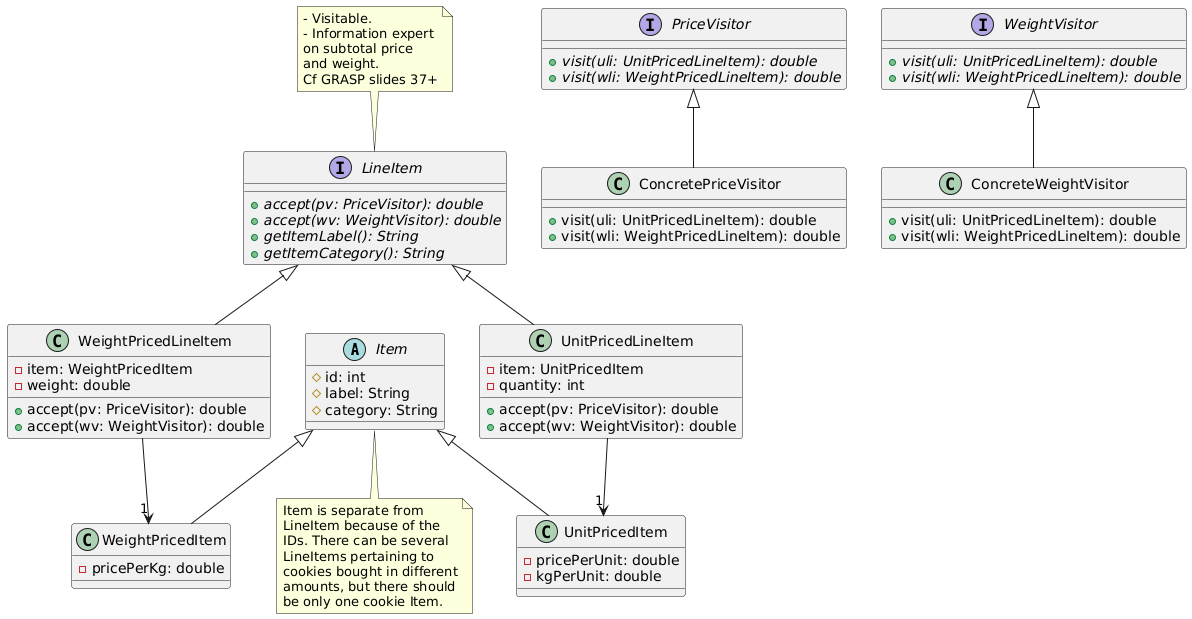

The diagram above was rendered by PlantUML. Its source (embedded in the PNG):
@startuml
abstract class ITEM as "Item" {
# id: int
# label: String
# category: String
}

note bottom of ITEM
Item is separate from
LineItem because of the
IDs. There can be several
LineItems pertaining to
cookies bought in different
amounts, but there should
be only one cookie Item.
end note

class ITEM_U as "UnitPricedItem" {
- pricePerUnit: double
- kgPerUnit: double
}
ITEM <|-- ITEM_U

class ITEM_W as "WeightPricedItem" {
- pricePerKg: double
}
ITEM <|-- ITEM_W



interface LINE_ITEM as "LineItem" {
+ {abstract} accept(pv: PriceVisitor): double
+ {abstract} accept(wv: WeightVisitor): double
+ {abstract} getItemLabel(): String
+ {abstract} getItemCategory(): String
}

note top of LINE_ITEM
- Visitable.
- Information expert
on subtotal price
and weight.
Cf GRASP slides 37+
end note

class LINE_ITEM_U as "UnitPricedLineItem" {
- item: UnitPricedItem
- quantity: int
+ accept(pv: PriceVisitor): double
+ accept(wv: WeightVisitor): double
}
LINE_ITEM <|-- LINE_ITEM_U
LINE_ITEM_U --> "1" ITEM_U

class LINE_ITEM_W as "WeightPricedLineItem" {
- item: WeightPricedItem
- weight: double
+ accept(pv: PriceVisitor): double
+ accept(wv: WeightVisitor): double
}
LINE_ITEM <|-- LINE_ITEM_W
LINE_ITEM_W --> "1" ITEM_W



interface VISITOR_PRICE as "PriceVisitor" {
+ {abstract} visit(uli: UnitPricedLineItem): double
+ {abstract} visit(wli: WeightPricedLineItem): double
}

class VISITOR_PRICE_C as "ConcretePriceVisitor" {
+ visit(uli: UnitPricedLineItem): double
+ visit(wli: WeightPricedLineItem): double
}
VISITOR_PRICE <|-- VISITOR_PRICE_C

interface VISITOR_WEIGHT as "WeightVisitor" {
+ {abstract} visit(uli: UnitPricedLineItem): double
+ {abstract} visit(wli: WeightPricedLineItem): double
}

class VISITOR_WEIGHT_C as "ConcreteWeightVisitor" {
+ visit(uli: UnitPricedLineItem): double
+ visit(wli: WeightPricedLineItem): double
}
VISITOR_WEIGHT <|-- VISITOR_WEIGHT_C
@enduml